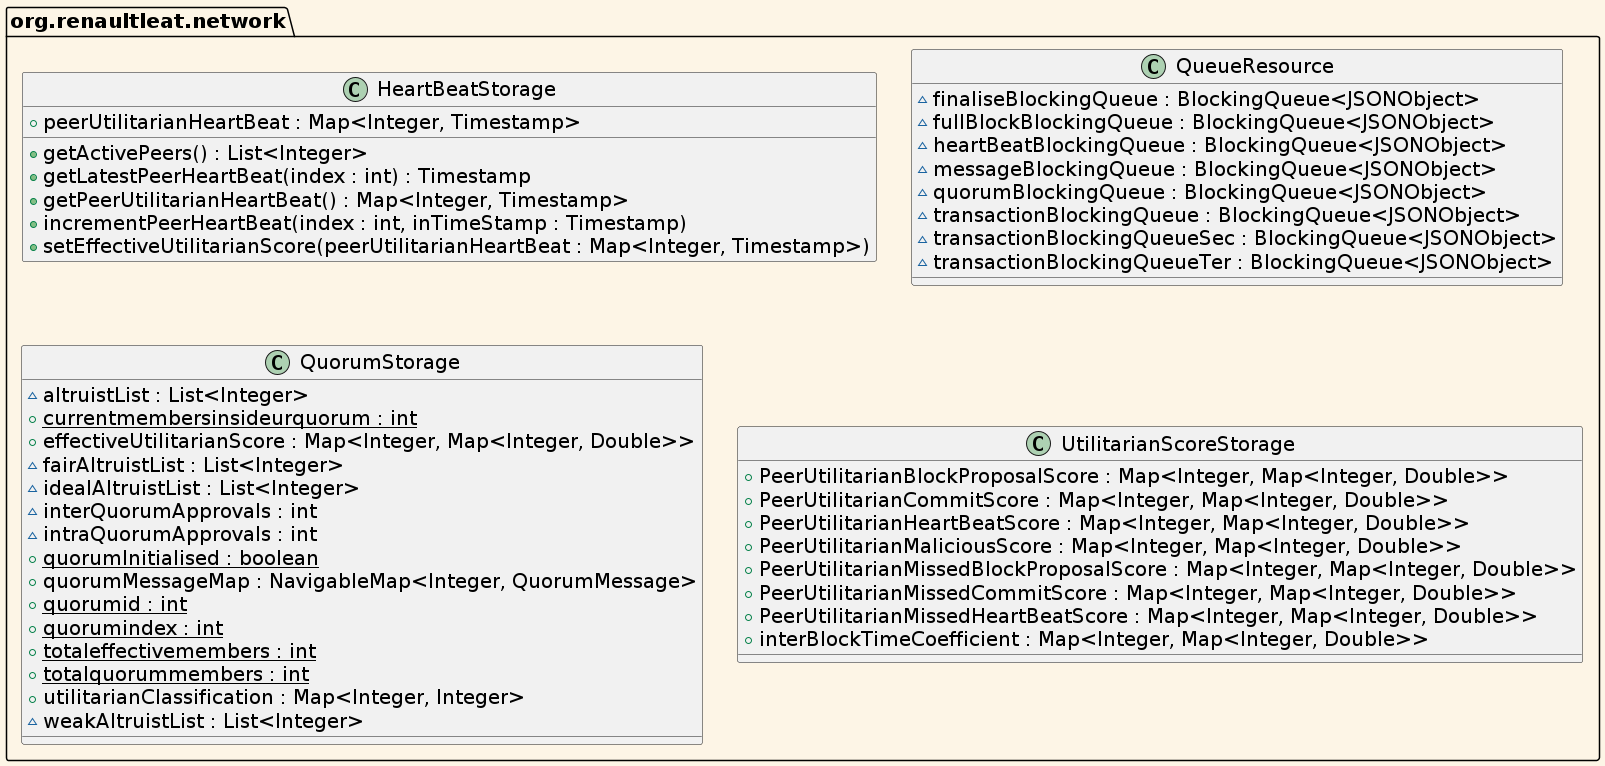

The diagram above was rendered by PlantUML. Its source (embedded in the PNG):
@startuml
skinparam backgroundColor oldlace
skinparam defaultFontColor black
skinparam defaultFontSize 20
skinparam ArrowColor mediumturquoise
skinparam ArrowThickness 5
skinparam DefaultFontName Broadway
package org.renaultleat.network {
  class HeartBeatStorage {
    + peerUtilitarianHeartBeat : Map<Integer, Timestamp>
    + getActivePeers() : List<Integer>
    + getLatestPeerHeartBeat(index : int) : Timestamp
    + getPeerUtilitarianHeartBeat() : Map<Integer, Timestamp>
    + incrementPeerHeartBeat(index : int, inTimeStamp : Timestamp)
    + setEffectiveUtilitarianScore(peerUtilitarianHeartBeat : Map<Integer, Timestamp>)
  }

  class QueueResource {
    ~ finaliseBlockingQueue : BlockingQueue<JSONObject>
    ~ fullBlockBlockingQueue : BlockingQueue<JSONObject>
    ~ heartBeatBlockingQueue : BlockingQueue<JSONObject>
    ~ messageBlockingQueue : BlockingQueue<JSONObject>
    ~ quorumBlockingQueue : BlockingQueue<JSONObject>
    ~ transactionBlockingQueue : BlockingQueue<JSONObject>
    ~ transactionBlockingQueueSec : BlockingQueue<JSONObject>
    ~ transactionBlockingQueueTer : BlockingQueue<JSONObject>
    
  }
  class QuorumStorage {
    ~ altruistList : List<Integer>
    + currentmembersinsideurquorum : int {static}
    + effectiveUtilitarianScore : Map<Integer, Map<Integer, Double>>
    ~ fairAltruistList : List<Integer>
    ~ idealAltruistList : List<Integer>
    ~ interQuorumApprovals : int
    ~ intraQuorumApprovals : int
    + quorumInitialised : boolean {static}
    + quorumMessageMap : NavigableMap<Integer, QuorumMessage>
    + quorumid : int {static}
    + quorumindex : int {static}
    + totaleffectivemembers : int {static}
    + totalquorummembers : int {static}
    + utilitarianClassification : Map<Integer, Integer>
    ~ weakAltruistList : List<Integer>
    
  }
  class UtilitarianScoreStorage {
    + PeerUtilitarianBlockProposalScore : Map<Integer, Map<Integer, Double>>
    + PeerUtilitarianCommitScore : Map<Integer, Map<Integer, Double>>
    + PeerUtilitarianHeartBeatScore : Map<Integer, Map<Integer, Double>>
    + PeerUtilitarianMaliciousScore : Map<Integer, Map<Integer, Double>>
    + PeerUtilitarianMissedBlockProposalScore : Map<Integer, Map<Integer, Double>>
    + PeerUtilitarianMissedCommitScore : Map<Integer, Map<Integer, Double>>
    + PeerUtilitarianMissedHeartBeatScore : Map<Integer, Map<Integer, Double>>
    + interBlockTimeCoefficient : Map<Integer, Map<Integer, Double>>
  }
}

@enduml